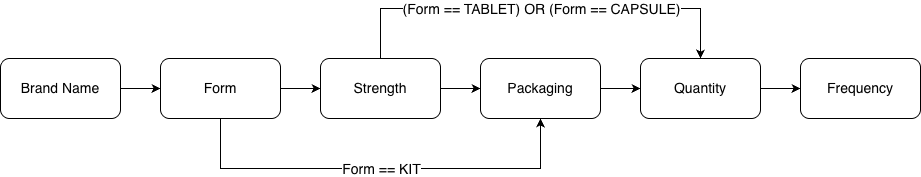

The diagram above was exported from draw.io. Its source (the exported page's mxGraphModel, read from the mxfile embedded in the PNG):
<mxGraphModel dx="3346" dy="1880" grid="1" gridSize="10" guides="1" tooltips="1" connect="1" arrows="1" fold="1" page="1" pageScale="1" pageWidth="850" pageHeight="1100" math="0" shadow="0">
  <root>
    <mxCell id="0" />
    <mxCell id="1" parent="0" />
    <mxCell id="eHzJhi2kjgzxg5UP1nB_-3" value="" style="edgeStyle=orthogonalEdgeStyle;rounded=0;orthogonalLoop=1;jettySize=auto;html=1;" edge="1" parent="1" source="eHzJhi2kjgzxg5UP1nB_-1" target="eHzJhi2kjgzxg5UP1nB_-2">
      <mxGeometry relative="1" as="geometry" />
    </mxCell>
    <mxCell id="eHzJhi2kjgzxg5UP1nB_-1" value="Brand Name" style="rounded=1;whiteSpace=wrap;html=1;fontSize=14;" vertex="1" parent="1">
      <mxGeometry x="40" y="130" width="120" height="60" as="geometry" />
    </mxCell>
    <mxCell id="eHzJhi2kjgzxg5UP1nB_-5" value="" style="edgeStyle=orthogonalEdgeStyle;rounded=0;orthogonalLoop=1;jettySize=auto;html=1;" edge="1" parent="1" source="eHzJhi2kjgzxg5UP1nB_-2" target="eHzJhi2kjgzxg5UP1nB_-4">
      <mxGeometry relative="1" as="geometry" />
    </mxCell>
    <mxCell id="eHzJhi2kjgzxg5UP1nB_-13" style="edgeStyle=orthogonalEdgeStyle;rounded=0;orthogonalLoop=1;jettySize=auto;html=1;entryX=0.5;entryY=1;entryDx=0;entryDy=0;" edge="1" parent="1" source="eHzJhi2kjgzxg5UP1nB_-2" target="eHzJhi2kjgzxg5UP1nB_-6">
      <mxGeometry relative="1" as="geometry">
        <mxPoint x="470" y="290" as="targetPoint" />
        <Array as="points">
          <mxPoint x="260" y="240" />
          <mxPoint x="580" y="240" />
        </Array>
      </mxGeometry>
    </mxCell>
    <mxCell id="eHzJhi2kjgzxg5UP1nB_-14" value="Form == KIT" style="edgeLabel;html=1;align=center;verticalAlign=middle;resizable=0;points=[];fontSize=14;" vertex="1" connectable="0" parent="eHzJhi2kjgzxg5UP1nB_-13">
      <mxGeometry x="0.0238" y="-3" relative="1" as="geometry">
        <mxPoint x="-5" y="-3" as="offset" />
      </mxGeometry>
    </mxCell>
    <mxCell id="eHzJhi2kjgzxg5UP1nB_-2" value="Form" style="whiteSpace=wrap;html=1;rounded=1;fontSize=14;" vertex="1" parent="1">
      <mxGeometry x="200" y="130" width="120" height="60" as="geometry" />
    </mxCell>
    <mxCell id="eHzJhi2kjgzxg5UP1nB_-7" value="" style="edgeStyle=orthogonalEdgeStyle;rounded=0;orthogonalLoop=1;jettySize=auto;html=1;" edge="1" parent="1" source="eHzJhi2kjgzxg5UP1nB_-4" target="eHzJhi2kjgzxg5UP1nB_-6">
      <mxGeometry relative="1" as="geometry" />
    </mxCell>
    <mxCell id="eHzJhi2kjgzxg5UP1nB_-15" style="edgeStyle=orthogonalEdgeStyle;rounded=0;orthogonalLoop=1;jettySize=auto;html=1;exitX=0.5;exitY=0;exitDx=0;exitDy=0;entryX=0.5;entryY=0;entryDx=0;entryDy=0;" edge="1" parent="1" source="eHzJhi2kjgzxg5UP1nB_-4" target="eHzJhi2kjgzxg5UP1nB_-8">
      <mxGeometry relative="1" as="geometry">
        <Array as="points">
          <mxPoint x="420" y="80" />
          <mxPoint x="740" y="80" />
        </Array>
      </mxGeometry>
    </mxCell>
    <mxCell id="eHzJhi2kjgzxg5UP1nB_-16" value="(Form == TABLET) OR (Form == CAPSULE)" style="edgeLabel;html=1;align=center;verticalAlign=middle;resizable=0;points=[];fontSize=14;" vertex="1" connectable="0" parent="eHzJhi2kjgzxg5UP1nB_-15">
      <mxGeometry x="0.1333" relative="1" as="geometry">
        <mxPoint x="-28" as="offset" />
      </mxGeometry>
    </mxCell>
    <mxCell id="eHzJhi2kjgzxg5UP1nB_-4" value="Strength" style="whiteSpace=wrap;html=1;rounded=1;fontSize=14;" vertex="1" parent="1">
      <mxGeometry x="360" y="130" width="120" height="60" as="geometry" />
    </mxCell>
    <mxCell id="eHzJhi2kjgzxg5UP1nB_-9" value="" style="edgeStyle=orthogonalEdgeStyle;rounded=0;orthogonalLoop=1;jettySize=auto;html=1;" edge="1" parent="1" source="eHzJhi2kjgzxg5UP1nB_-6" target="eHzJhi2kjgzxg5UP1nB_-8">
      <mxGeometry relative="1" as="geometry" />
    </mxCell>
    <mxCell id="eHzJhi2kjgzxg5UP1nB_-6" value="Packaging" style="whiteSpace=wrap;html=1;rounded=1;fontSize=14;" vertex="1" parent="1">
      <mxGeometry x="520" y="130" width="120" height="60" as="geometry" />
    </mxCell>
    <mxCell id="eHzJhi2kjgzxg5UP1nB_-18" value="" style="edgeStyle=orthogonalEdgeStyle;rounded=0;orthogonalLoop=1;jettySize=auto;html=1;" edge="1" parent="1" source="eHzJhi2kjgzxg5UP1nB_-8" target="eHzJhi2kjgzxg5UP1nB_-17">
      <mxGeometry relative="1" as="geometry" />
    </mxCell>
    <mxCell id="eHzJhi2kjgzxg5UP1nB_-8" value="Quantity" style="whiteSpace=wrap;html=1;rounded=1;fontSize=14;" vertex="1" parent="1">
      <mxGeometry x="680" y="130" width="120" height="60" as="geometry" />
    </mxCell>
    <mxCell id="eHzJhi2kjgzxg5UP1nB_-17" value="Frequency" style="whiteSpace=wrap;html=1;rounded=1;fontSize=14;" vertex="1" parent="1">
      <mxGeometry x="840" y="130" width="120" height="60" as="geometry" />
    </mxCell>
  </root>
</mxGraphModel>